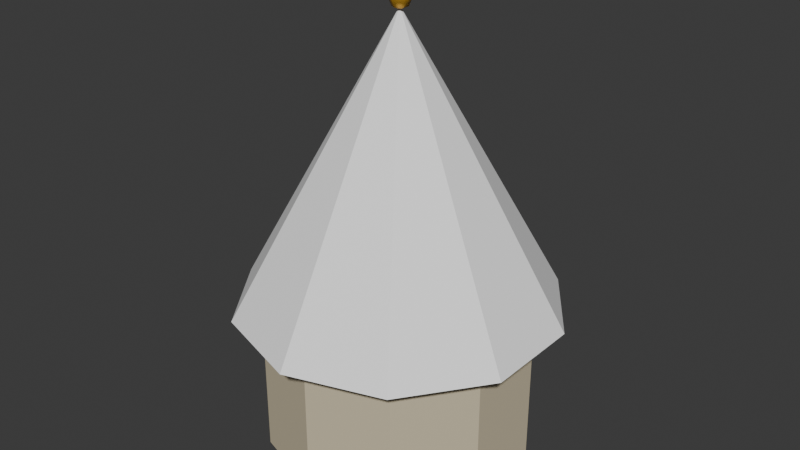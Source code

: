# Source: castle_tower_roof.blend  (saved by Blender 5.2.44; exported with 4.5.12 LTS)
import bpy
from mathutils import Matrix  # noqa: F401  (used for matrix-valued properties, if any)

bpy.ops.wm.read_factory_settings(use_empty=True)
scene = bpy.context.scene
scene.name = 'Scene'

# ---- collections
col_collection = bpy.data.collections.new('Collection'); scene.collection.children.link(col_collection)

# ---- materials (node trees are filled in below, after node groups)
mat_castle_stone_light = bpy.data.materials.new('castle_stone_light')
mat_castle_stone_light.diffuse_color = (0.624, 0.5457, 0.3813, 1.0)
mat_house_primary = bpy.data.materials.new('house_primary')
mat_house_primary.diffuse_color = (1.0, 1.0, 1.0, 1.0)
mat_castle_gold = bpy.data.materials.new('castle_gold')
mat_castle_gold.diffuse_color = (0.6584, 0.3613, 0.03689, 1.0)

# ---- material node trees
mat_castle_stone_light.use_nodes = True; mat_castle_stone_light.node_tree.nodes.clear()
_N = mat_castle_stone_light.node_tree.nodes; _L = mat_castle_stone_light.node_tree.links
n0 = _N.new('ShaderNodeBsdfPrincipled'); n0.name = 'Principled BSDF'; n0.location = (-200, 100)
n0.inputs[0].default_value = (0.624, 0.5457, 0.3813, 1.0)
n0.inputs[2].default_value = 0.78
n0.inputs[10].default_value = 0.005
n1 = _N.new('ShaderNodeOutputMaterial'); n1.name = 'Material Output'; n1.location = (200, 100)
_L.new(n0.outputs[0], n1.inputs[0])
n1.is_active_output = True
mat_house_primary.use_nodes = True; mat_house_primary.node_tree.nodes.clear()
_N = mat_house_primary.node_tree.nodes; _L = mat_house_primary.node_tree.links
n0 = _N.new('ShaderNodeBsdfPrincipled'); n0.name = 'Principled BSDF'; n0.location = (-200, 100)
n0.inputs[0].default_value = (1.0, 1.0, 1.0, 1.0)
n0.inputs[2].default_value = 0.78
n0.inputs[10].default_value = 0.005
n1 = _N.new('ShaderNodeOutputMaterial'); n1.name = 'Material Output'; n1.location = (200, 100)
_L.new(n0.outputs[0], n1.inputs[0])
n1.is_active_output = True
mat_castle_gold.use_nodes = True; mat_castle_gold.node_tree.nodes.clear()
_N = mat_castle_gold.node_tree.nodes; _L = mat_castle_gold.node_tree.links
n0 = _N.new('ShaderNodeBsdfPrincipled'); n0.name = 'Principled BSDF'; n0.location = (-200, 100)
n0.inputs[0].default_value = (0.6584, 0.3613, 0.03689, 1.0)
n0.inputs[1].default_value = 0.6
n0.inputs[2].default_value = 0.35
n0.inputs[10].default_value = 0.005
n1 = _N.new('ShaderNodeOutputMaterial'); n1.name = 'Material Output'; n1.location = (200, 100)
_L.new(n0.outputs[0], n1.inputs[0])
n1.is_active_output = True

# ---- world
world_world = bpy.data.worlds.new('World'); scene.world = world_world
world_world.use_nodes = True; world_world.node_tree.nodes.clear()
_N = world_world.node_tree.nodes; _L = world_world.node_tree.links
n0 = _N.new('ShaderNodeOutputWorld'); n0.name = 'World Output'; n0.location = (200, 100)
n1 = _N.new('ShaderNodeBackground'); n1.name = 'Background'; n1.location = (-200, 100)
n1.inputs[0].default_value = (0.05088, 0.05088, 0.05088, 1.0)
_L.new(n1.outputs[0], n0.inputs[0])
n0.is_active_output = True
world_world.color = (0.05088, 0.05088, 0.05088)
world_world.sun_shadow_jitter_overblur = 0.0

# ---- meshes
me_cone = bpy.data.meshes.new('Cone')
me_cone.from_pydata([(0.0, 2.75, 0.0), (0.0, 2.75, 3.0), (1.616, 2.225, 0.0), (1.616, 2.225, 3.0), (2.615, 0.8498, 0.0), (2.615, 0.8498, 3.0), (2.615, -0.8498, 0.0), (2.615, -0.8498, 3.0), (1.616, -2.225, 0.0), (1.616, -2.225, 3.0), (0.0, -2.75, 0.0), (0.0, -2.75, 3.0), (-1.616, -2.225, 0.0), (-1.616, -2.225, 3.0), (-2.615, -0.8498, 0.0), (-2.615, -0.8498, 3.0), (-2.615, 0.8498, 0.0), (-2.615, 0.8498, 3.0), (-1.616, 2.225, 0.0), (-1.616, 2.225, 3.0), (0.0, 3.35, 3.0), (1.969, 2.71, 3.0), (3.186, 1.035, 3.0), (3.186, -1.035, 3.0), (1.969, -2.71, 3.0), (0.0, -3.35, 3.0), (-1.969, -2.71, 3.0), (-3.186, -1.035, 3.0), (-3.186, 1.035, 3.0), (-1.969, 2.71, 3.0), (0.0, 0.0, 8.98), (0.0, 0.0, 9.35), (0.0, 0.1556, 9.286), (0.0, 0.22, 9.13), (0.0, 0.1556, 8.974), (0.0, 0.0, 8.91), (0.1347, 0.07778, 9.286), (0.1905, 0.11, 9.13), (0.1347, 0.07778, 8.974), (0.1347, -0.07778, 9.286), (0.1905, -0.11, 9.13), (0.1347, -0.07778, 8.974), (-3.278e-08, -0.1556, 9.286), (-3.278e-08, -0.22, 9.13), (-3.278e-08, -0.1556, 8.974), (-0.1347, -0.07778, 9.286), (-0.1905, -0.11, 9.13), (-0.1347, -0.07778, 8.974), (-0.1347, 0.07778, 9.286), (-0.1905, 0.11, 9.13), (-0.1347, 0.07778, 8.974)], [], [(0, 1, 3, 2), (2, 3, 5, 4), (4, 5, 7, 6), (6, 7, 9, 8), (8, 9, 11, 10), (10, 11, 13, 12), (12, 13, 15, 14), (14, 15, 17, 16), (3, 1, 19, 17, 15, 13, 11, 9, 7, 5), (16, 17, 19, 18), (18, 19, 1, 0), (0, 2, 4, 6, 8, 10, 12, 14, 16, 18), (20, 30, 21), (21, 30, 22), (22, 30, 23), (23, 30, 24), (24, 30, 25), (25, 30, 26), (26, 30, 27), (27, 30, 28), (20, 21, 22, 23, 24, 25, 26, 27, 28, 29), (28, 30, 29), (29, 30, 20), (34, 33, 37, 38), (32, 31, 36), (35, 34, 38), (33, 32, 36, 37), (38, 37, 40, 41), (36, 31, 39), (35, 38, 41), (37, 36, 39, 40), (41, 40, 43, 44), (39, 31, 42), (35, 41, 44), (40, 39, 42, 43), (44, 43, 46, 47), (42, 31, 45), (35, 44, 47), (43, 42, 45, 46), (47, 46, 49, 50), (45, 31, 48), (35, 47, 50), (46, 45, 48, 49), (50, 49, 33, 34), (48, 31, 32), (35, 50, 34), (49, 48, 32, 33)])
me_cone.polygons.foreach_set('use_smooth', [0, 0, 0, 0, 0, 0, 0, 0, 0, 0, 0, 0, 0, 0, 0, 0, 0, 0, 0, 0, 0, 0, 0, 1, 1, 1, 1, 1, 1, 1, 1, 1, 1, 1, 1, 1, 1, 1, 1, 1, 1, 1, 1, 1, 1, 1, 1])
me_cone.polygons.foreach_set('material_index', [0, 0, 0, 0, 0, 0, 0, 0, 0, 0, 0, 0, 1, 1, 1, 1, 1, 1, 1, 1, 1, 1, 1, 2, 2, 2, 2, 2, 2, 2, 2, 2, 2, 2, 2, 2, 2, 2, 2, 2, 2, 2, 2, 2, 2, 2, 2])
_uv = me_cone.uv_layers.new(name='UVMap')
_uv.uv.foreach_set('vector', [1.0, 0.5, 1.0, 1.0, 0.9, 1.0, 0.9, 0.5, 0.9, 0.5, 0.9, 1.0, 0.8, 1.0, 0.8, 0.5, 0.8, 0.5, 0.8, 1.0, 0.7, 1.0, 0.7, 0.5, 0.7, 0.5, 0.7, 1.0, 0.6, 1.0, 0.6, 0.5, 0.6, 0.5, 0.6, 1.0, 0.5, 1.0, 0.5, 0.5, 0.5, 0.5, 0.5, 1.0, 0.4, 1.0, 0.4, 0.5, 0.4, 0.5, 0.4, 1.0, 0.3, 1.0, 0.3, 0.5, 0.3, 0.5, 0.3, 1.0, 0.2, 1.0, 0.2, 0.5, 0.3911, 0.4442, 0.25, 0.49, 0.1089, 0.4442, 0.02175, 0.3242, 0.02175, 0.1758, 0.1089, 0.05584, 0.25, 0.01, 0.3911, 0.05584, 0.4783, 0.1758, 0.4783, 0.3242, 0.2, 0.5, 0.2, 1.0, 0.1, 1.0, 0.1, 0.5, 0.1, 0.5, 0.1, 1.0, -7.451e-08, 1.0, -7.451e-08, 0.5, 0.75, 0.49, 0.8911, 0.4442, 0.9783, 0.3242, 0.9783, 0.1758, 0.8911, 0.05584, 0.75, 0.01, 0.6089, 0.05584, 0.5217, 0.1758, 0.5217, 0.3242, 0.6089, 0.4442, 0.25, 0.49, 0.25, 0.25, 0.3911, 0.4442, 0.3911, 0.4442, 0.25, 0.25, 0.4783, 0.3242, 0.4783, 0.3242, 0.25, 0.25, 0.4783, 0.1758, 0.4783, 0.1758, 0.25, 0.25, 0.3911, 0.05584, 0.3911, 0.05584, 0.25, 0.25, 0.25, 0.01, 0.25, 0.01, 0.25, 0.25, 0.1089, 0.05584, 0.1089, 0.05584, 0.25, 0.25, 0.02175, 0.1758, 0.02175, 0.1758, 0.25, 0.25, 0.02175, 0.3242, 0.75, 0.49, 0.8911, 0.4442, 0.9783, 0.3242, 0.9783, 0.1758, 0.8911, 0.05584, 0.75, 0.01, 0.6089, 0.05584, 0.5217, 0.1758, 0.5217, 0.3242, 0.6089, 0.4442, 0.02175, 0.3242, 0.25, 0.25, 0.1089, 0.4442, 0.1089, 0.4442, 0.25, 0.25, 0.25, 0.49, 0.6667, 0.25, 0.6667, 0.5, 0.5, 0.5, 0.5, 0.25, 0.6667, 0.75, 0.5833, 1.0, 0.5, 0.75, 0.5833, 0.0, 0.6667, 0.25, 0.5, 0.25, 0.6667, 0.5, 0.6667, 0.75, 0.5, 0.75, 0.5, 0.5, 0.5, 0.25, 0.5, 0.5, 0.3333, 0.5, 0.3333, 0.25, 0.5, 0.75, 0.4167, 1.0, 0.3333, 0.75, 0.4167, 0.0, 0.5, 0.25, 0.3333, 0.25, 0.5, 0.5, 0.5, 0.75, 0.3333, 0.75, 0.3333, 0.5, 0.3333, 0.25, 0.3333, 0.5, 0.1667, 0.5, 0.1667, 0.25, 0.3333, 0.75, 0.25, 1.0, 0.1667, 0.75, 0.25, 0.0, 0.3333, 0.25, 0.1667, 0.25, 0.3333, 0.5, 0.3333, 0.75, 0.1667, 0.75, 0.1667, 0.5, 0.1667, 0.25, 0.1667, 0.5, 0.0, 0.5, 0.0, 0.25, 0.1667, 0.75, 0.08333, 1.0, 0.0, 0.75, 0.08333, 0.0, 0.1667, 0.25, 0.0, 0.25, 0.1667, 0.5, 0.1667, 0.75, 0.0, 0.75, 0.0, 0.5, 1.0, 0.25, 1.0, 0.5, 0.8333, 0.5, 0.8333, 0.25, 1.0, 0.75, 0.9167, 1.0, 0.8333, 0.75, 0.9167, 0.0, 1.0, 0.25, 0.8333, 0.25, 1.0, 0.5, 1.0, 0.75, 0.8333, 0.75, 0.8333, 0.5, 0.8333, 0.25, 0.8333, 0.5, 0.6667, 0.5, 0.6667, 0.25, 0.8333, 0.75, 0.75, 1.0, 0.6667, 0.75, 0.75, 0.0, 0.8333, 0.25, 0.6667, 0.25, 0.8333, 0.5, 0.8333, 0.75, 0.6667, 0.75, 0.6667, 0.5])
me_cone.materials.append(mat_castle_stone_light)
me_cone.materials.append(mat_house_primary)
me_cone.materials.append(mat_castle_gold)
me_cone.update()

# ---- objects
ob_castle_tower_roof = bpy.data.objects.new('castle_tower_roof', me_cone)

# ---- transforms, parenting, visibility, modifiers, constraints
ob_castle_tower_roof.location = (0.0, 0.0, 0.0)
_vg = ob_castle_tower_roof.vertex_groups.new(name='root')

# ---- collection membership
col_collection.objects.link(ob_castle_tower_roof)

# ---- scene / render settings (as saved in the file)
scene.frame_start = 1; scene.frame_end = 250; scene.frame_set(1)
scene.render.engine = 'BLENDER_EEVEE_NEXT'
scene.render.bake_bias = 0.0
scene.render.bake_samples = 0
scene.render.compositor_device = 'GPU'
scene.eevee.use_volume_custom_range = False
scene.eevee.fast_gi_thickness_near = 0.1
scene.eevee.fast_gi_thickness_far = 0.0
scene.eevee.ray_tracing_options.screen_trace_thickness = 0.1
bpy.context.view_layer.update()

# ---- added for rendering (the .blend has no active camera and no usable light): camera, sun
cam_auto = bpy.data.cameras.new('AutoCamera')
cam_auto.lens = 50.0
cam_auto.sensor_width = 36.0
cam_auto.clip_end = 1000.0
ob_auto_camera = bpy.data.objects.new('AutoCamera', cam_auto)
scene.collection.objects.link(ob_auto_camera)
ob_auto_camera.location = (12.1665, -14.5998, 14.4082)
ob_auto_camera.rotation_euler = (1.09748, -7.21219e-08, 0.694738)
scene.camera = ob_auto_camera
light_auto_sun = bpy.data.lights.new('AutoSun', 'SUN')
light_auto_sun.energy = 3.0
light_auto_sun.angle = 0.0523599
ob_auto_sun = bpy.data.objects.new('AutoSun', light_auto_sun)
scene.collection.objects.link(ob_auto_sun)
ob_auto_sun.rotation_euler = (0.872665, 0.174533, 0.523599)
bpy.context.view_layer.update()
